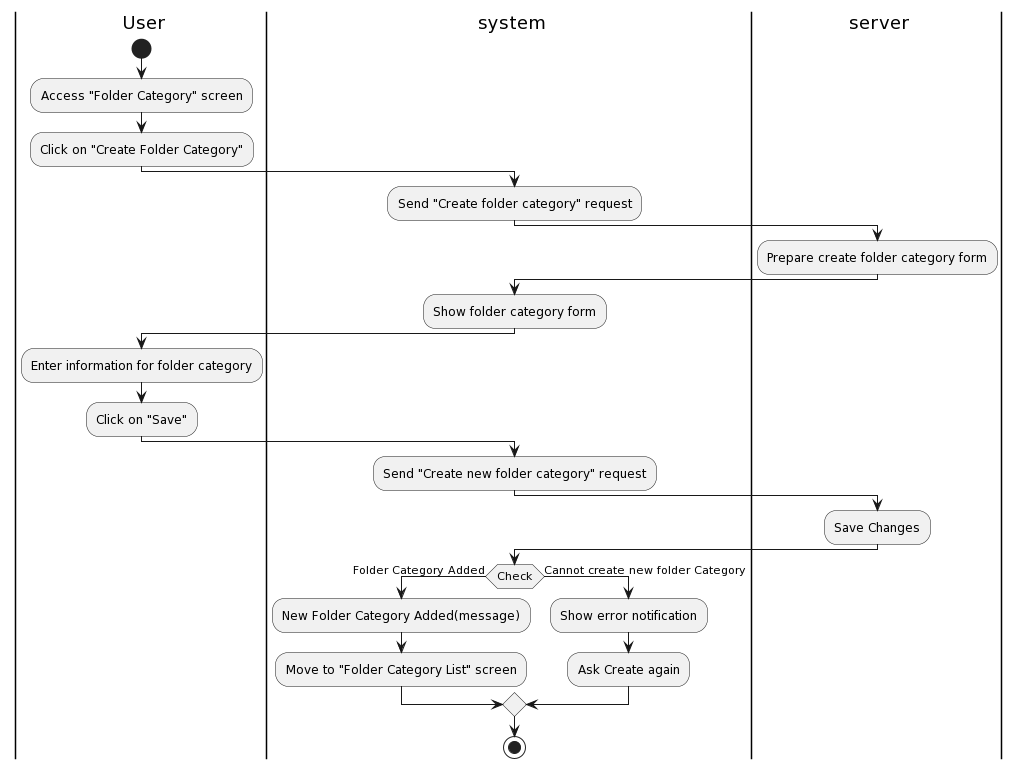

The diagram above was rendered by PlantUML. Its source (embedded in the PNG):
@startuml
|a| User
|sys| system
|ser| server
|a|
start
:Access "Folder Category" screen;
:Click on "Create Folder Category";
|sys|
:Send "Create folder category" request;
|ser|
:Prepare create folder category form;
|sys|
:Show folder category form;
|a|
:Enter information for folder category;
:Click on "Save";
|sys|
:Send "Create new folder category" request;
|ser|
:Save Changes;
|sys|
if(Check) then (Folder Category Added)
:New Folder Category Added(message);
:Move to "Folder Category List" screen;
else (Cannot create new folder Category)
:Show error notification;
:Ask Create again;
endif

stop
@enduml